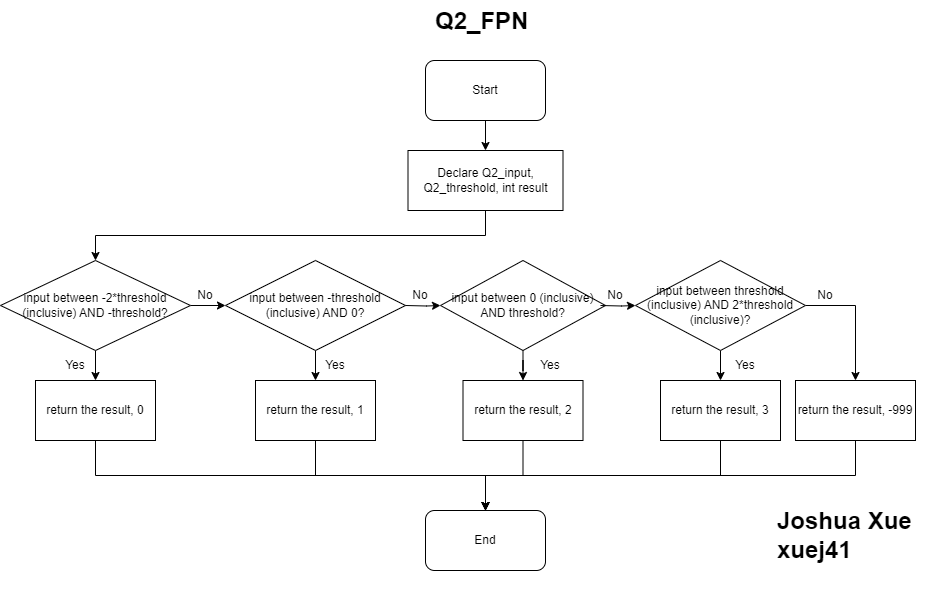

The diagram above was exported from draw.io. Its source (the exported page's mxGraphModel, read from the mxfile embedded in the PNG):
<mxGraphModel dx="1434" dy="746" grid="1" gridSize="10" guides="1" tooltips="1" connect="1" arrows="1" fold="1" page="1" pageScale="1" pageWidth="850" pageHeight="1100" background="#ffffff" math="0" shadow="0">
  <root>
    <mxCell id="0" />
    <mxCell id="1" parent="0" />
    <mxCell id="-HRBkTz83vva1kRJC1RQ-23" style="edgeStyle=orthogonalEdgeStyle;rounded=0;orthogonalLoop=1;jettySize=auto;html=1;exitX=0.5;exitY=1;exitDx=0;exitDy=0;entryX=0.5;entryY=0;entryDx=0;entryDy=0;" edge="1" parent="1" source="-HRBkTz83vva1kRJC1RQ-24" target="-HRBkTz83vva1kRJC1RQ-26">
      <mxGeometry relative="1" as="geometry" />
    </mxCell>
    <mxCell id="-HRBkTz83vva1kRJC1RQ-24" value="Start" style="rounded=1;whiteSpace=wrap;html=1;" vertex="1" parent="1">
      <mxGeometry x="460" y="100" width="120" height="60" as="geometry" />
    </mxCell>
    <mxCell id="-HRBkTz83vva1kRJC1RQ-25" style="edgeStyle=orthogonalEdgeStyle;rounded=0;orthogonalLoop=1;jettySize=auto;html=1;exitX=0.5;exitY=1;exitDx=0;exitDy=0;entryX=0.5;entryY=0;entryDx=0;entryDy=0;" edge="1" parent="1" source="-HRBkTz83vva1kRJC1RQ-26" target="-HRBkTz83vva1kRJC1RQ-29">
      <mxGeometry relative="1" as="geometry" />
    </mxCell>
    <mxCell id="-HRBkTz83vva1kRJC1RQ-26" value="Declare Q2_input, Q2_threshold, int result" style="rounded=0;whiteSpace=wrap;html=1;" vertex="1" parent="1">
      <mxGeometry x="442.5" y="190" width="155" height="60" as="geometry" />
    </mxCell>
    <mxCell id="-HRBkTz83vva1kRJC1RQ-82" style="edgeStyle=orthogonalEdgeStyle;rounded=0;orthogonalLoop=1;jettySize=auto;html=1;exitX=0.5;exitY=1;exitDx=0;exitDy=0;entryX=0.5;entryY=0;entryDx=0;entryDy=0;" edge="1" parent="1" source="-HRBkTz83vva1kRJC1RQ-29" target="-HRBkTz83vva1kRJC1RQ-34">
      <mxGeometry relative="1" as="geometry" />
    </mxCell>
    <mxCell id="-HRBkTz83vva1kRJC1RQ-87" value="" style="edgeStyle=orthogonalEdgeStyle;rounded=0;orthogonalLoop=1;jettySize=auto;html=1;" edge="1" parent="1" source="-HRBkTz83vva1kRJC1RQ-29" target="-HRBkTz83vva1kRJC1RQ-83">
      <mxGeometry relative="1" as="geometry" />
    </mxCell>
    <mxCell id="-HRBkTz83vva1kRJC1RQ-29" value="input between -2*threshold (inclusive) AND -threshold?" style="rhombus;whiteSpace=wrap;html=1;" vertex="1" parent="1">
      <mxGeometry x="35" y="300" width="190" height="90" as="geometry" />
    </mxCell>
    <mxCell id="-HRBkTz83vva1kRJC1RQ-33" style="edgeStyle=orthogonalEdgeStyle;rounded=0;orthogonalLoop=1;jettySize=auto;html=1;exitX=0.5;exitY=1;exitDx=0;exitDy=0;entryX=0.5;entryY=0;entryDx=0;entryDy=0;" edge="1" parent="1" source="-HRBkTz83vva1kRJC1RQ-34" target="-HRBkTz83vva1kRJC1RQ-36">
      <mxGeometry relative="1" as="geometry" />
    </mxCell>
    <mxCell id="-HRBkTz83vva1kRJC1RQ-34" value="return the result, 0" style="rounded=0;whiteSpace=wrap;html=1;" vertex="1" parent="1">
      <mxGeometry x="70" y="420" width="120" height="60" as="geometry" />
    </mxCell>
    <mxCell id="-HRBkTz83vva1kRJC1RQ-36" value="End" style="rounded=1;whiteSpace=wrap;html=1;" vertex="1" parent="1">
      <mxGeometry x="460" y="550" width="120" height="60" as="geometry" />
    </mxCell>
    <mxCell id="-HRBkTz83vva1kRJC1RQ-77" value="&lt;h1 style=&quot;margin-top: 0px;&quot;&gt;Q2_FPN&lt;/h1&gt;" style="text;html=1;whiteSpace=wrap;overflow=hidden;rounded=0;" vertex="1" parent="1">
      <mxGeometry x="467.5" y="40" width="130" height="40" as="geometry" />
    </mxCell>
    <mxCell id="-HRBkTz83vva1kRJC1RQ-80" value="&lt;h1 style=&quot;margin-top: 0px;&quot;&gt;Joshua Xue xuej41&lt;/h1&gt;" style="text;html=1;whiteSpace=wrap;overflow=hidden;rounded=0;" vertex="1" parent="1">
      <mxGeometry x="810" y="540" width="160" height="90" as="geometry" />
    </mxCell>
    <mxCell id="-HRBkTz83vva1kRJC1RQ-85" value="" style="edgeStyle=orthogonalEdgeStyle;rounded=0;orthogonalLoop=1;jettySize=auto;html=1;" edge="1" parent="1" source="-HRBkTz83vva1kRJC1RQ-83" target="-HRBkTz83vva1kRJC1RQ-84">
      <mxGeometry relative="1" as="geometry" />
    </mxCell>
    <mxCell id="-HRBkTz83vva1kRJC1RQ-83" value="input between -threshold (inclusive) AND 0?" style="rhombus;whiteSpace=wrap;html=1;" vertex="1" parent="1">
      <mxGeometry x="260" y="300" width="180" height="90" as="geometry" />
    </mxCell>
    <mxCell id="-HRBkTz83vva1kRJC1RQ-86" style="edgeStyle=orthogonalEdgeStyle;rounded=0;orthogonalLoop=1;jettySize=auto;html=1;exitX=0.5;exitY=1;exitDx=0;exitDy=0;entryX=0.5;entryY=0;entryDx=0;entryDy=0;" edge="1" parent="1" source="-HRBkTz83vva1kRJC1RQ-84" target="-HRBkTz83vva1kRJC1RQ-36">
      <mxGeometry relative="1" as="geometry" />
    </mxCell>
    <mxCell id="-HRBkTz83vva1kRJC1RQ-84" value="return the result, 1" style="rounded=0;whiteSpace=wrap;html=1;" vertex="1" parent="1">
      <mxGeometry x="290" y="420" width="120" height="60" as="geometry" />
    </mxCell>
    <mxCell id="-HRBkTz83vva1kRJC1RQ-88" value="Yes" style="text;html=1;align=center;verticalAlign=middle;whiteSpace=wrap;rounded=0;" vertex="1" parent="1">
      <mxGeometry x="80" y="390" width="60" height="30" as="geometry" />
    </mxCell>
    <mxCell id="-HRBkTz83vva1kRJC1RQ-89" value="No" style="text;html=1;align=center;verticalAlign=middle;whiteSpace=wrap;rounded=0;" vertex="1" parent="1">
      <mxGeometry x="210" y="320" width="60" height="30" as="geometry" />
    </mxCell>
    <mxCell id="-HRBkTz83vva1kRJC1RQ-90" value="Yes" style="text;html=1;align=center;verticalAlign=middle;whiteSpace=wrap;rounded=0;" vertex="1" parent="1">
      <mxGeometry x="340" y="390" width="60" height="30" as="geometry" />
    </mxCell>
    <mxCell id="-HRBkTz83vva1kRJC1RQ-91" value="" style="edgeStyle=orthogonalEdgeStyle;rounded=0;orthogonalLoop=1;jettySize=auto;html=1;" edge="1" parent="1" target="-HRBkTz83vva1kRJC1RQ-93">
      <mxGeometry relative="1" as="geometry">
        <mxPoint x="440" y="345" as="sourcePoint" />
      </mxGeometry>
    </mxCell>
    <mxCell id="-HRBkTz83vva1kRJC1RQ-92" value="" style="edgeStyle=orthogonalEdgeStyle;rounded=0;orthogonalLoop=1;jettySize=auto;html=1;" edge="1" parent="1" source="-HRBkTz83vva1kRJC1RQ-93" target="-HRBkTz83vva1kRJC1RQ-94">
      <mxGeometry relative="1" as="geometry" />
    </mxCell>
    <mxCell id="-HRBkTz83vva1kRJC1RQ-93" value="input between 0 (inclusive) AND threshold?" style="rhombus;whiteSpace=wrap;html=1;" vertex="1" parent="1">
      <mxGeometry x="475" y="300" width="165" height="90" as="geometry" />
    </mxCell>
    <mxCell id="-HRBkTz83vva1kRJC1RQ-97" style="edgeStyle=orthogonalEdgeStyle;rounded=0;orthogonalLoop=1;jettySize=auto;html=1;exitX=0.5;exitY=1;exitDx=0;exitDy=0;entryX=0.5;entryY=0;entryDx=0;entryDy=0;" edge="1" parent="1" source="-HRBkTz83vva1kRJC1RQ-94" target="-HRBkTz83vva1kRJC1RQ-36">
      <mxGeometry relative="1" as="geometry" />
    </mxCell>
    <mxCell id="-HRBkTz83vva1kRJC1RQ-94" value="return the result, 2" style="rounded=0;whiteSpace=wrap;html=1;" vertex="1" parent="1">
      <mxGeometry x="497.5" y="420" width="120" height="60" as="geometry" />
    </mxCell>
    <mxCell id="-HRBkTz83vva1kRJC1RQ-95" value="No" style="text;html=1;align=center;verticalAlign=middle;whiteSpace=wrap;rounded=0;" vertex="1" parent="1">
      <mxGeometry x="425" y="320" width="60" height="30" as="geometry" />
    </mxCell>
    <mxCell id="-HRBkTz83vva1kRJC1RQ-96" value="Yes" style="text;html=1;align=center;verticalAlign=middle;whiteSpace=wrap;rounded=0;" vertex="1" parent="1">
      <mxGeometry x="555" y="390" width="60" height="30" as="geometry" />
    </mxCell>
    <mxCell id="-HRBkTz83vva1kRJC1RQ-98" value="" style="edgeStyle=orthogonalEdgeStyle;rounded=0;orthogonalLoop=1;jettySize=auto;html=1;" edge="1" parent="1" target="-HRBkTz83vva1kRJC1RQ-100">
      <mxGeometry relative="1" as="geometry">
        <mxPoint x="635" y="345" as="sourcePoint" />
      </mxGeometry>
    </mxCell>
    <mxCell id="-HRBkTz83vva1kRJC1RQ-99" value="" style="edgeStyle=orthogonalEdgeStyle;rounded=0;orthogonalLoop=1;jettySize=auto;html=1;" edge="1" parent="1" source="-HRBkTz83vva1kRJC1RQ-100" target="-HRBkTz83vva1kRJC1RQ-101">
      <mxGeometry relative="1" as="geometry" />
    </mxCell>
    <mxCell id="-HRBkTz83vva1kRJC1RQ-118" style="edgeStyle=orthogonalEdgeStyle;rounded=0;orthogonalLoop=1;jettySize=auto;html=1;exitX=1;exitY=0.5;exitDx=0;exitDy=0;entryX=0.5;entryY=0;entryDx=0;entryDy=0;" edge="1" parent="1" source="-HRBkTz83vva1kRJC1RQ-100" target="-HRBkTz83vva1kRJC1RQ-115">
      <mxGeometry relative="1" as="geometry" />
    </mxCell>
    <mxCell id="-HRBkTz83vva1kRJC1RQ-100" value="input between threshold (inclusive) AND 2*threshold (inclusive)?" style="rhombus;whiteSpace=wrap;html=1;" vertex="1" parent="1">
      <mxGeometry x="670" y="300" width="170" height="90" as="geometry" />
    </mxCell>
    <mxCell id="-HRBkTz83vva1kRJC1RQ-104" style="edgeStyle=orthogonalEdgeStyle;rounded=0;orthogonalLoop=1;jettySize=auto;html=1;exitX=0.5;exitY=1;exitDx=0;exitDy=0;entryX=0.5;entryY=0;entryDx=0;entryDy=0;" edge="1" parent="1" source="-HRBkTz83vva1kRJC1RQ-101" target="-HRBkTz83vva1kRJC1RQ-36">
      <mxGeometry relative="1" as="geometry" />
    </mxCell>
    <mxCell id="-HRBkTz83vva1kRJC1RQ-101" value="return the result, 3" style="rounded=0;whiteSpace=wrap;html=1;" vertex="1" parent="1">
      <mxGeometry x="695" y="420" width="120" height="60" as="geometry" />
    </mxCell>
    <mxCell id="-HRBkTz83vva1kRJC1RQ-102" value="No" style="text;html=1;align=center;verticalAlign=middle;whiteSpace=wrap;rounded=0;" vertex="1" parent="1">
      <mxGeometry x="620" y="320" width="60" height="30" as="geometry" />
    </mxCell>
    <mxCell id="-HRBkTz83vva1kRJC1RQ-103" value="Yes" style="text;html=1;align=center;verticalAlign=middle;whiteSpace=wrap;rounded=0;" vertex="1" parent="1">
      <mxGeometry x="750" y="390" width="60" height="30" as="geometry" />
    </mxCell>
    <mxCell id="-HRBkTz83vva1kRJC1RQ-120" style="edgeStyle=orthogonalEdgeStyle;rounded=0;orthogonalLoop=1;jettySize=auto;html=1;exitX=0.5;exitY=1;exitDx=0;exitDy=0;entryX=0.5;entryY=0;entryDx=0;entryDy=0;" edge="1" parent="1" source="-HRBkTz83vva1kRJC1RQ-115" target="-HRBkTz83vva1kRJC1RQ-36">
      <mxGeometry relative="1" as="geometry" />
    </mxCell>
    <mxCell id="-HRBkTz83vva1kRJC1RQ-115" value="return the result, -999" style="rounded=0;whiteSpace=wrap;html=1;" vertex="1" parent="1">
      <mxGeometry x="830" y="420" width="120" height="60" as="geometry" />
    </mxCell>
    <mxCell id="-HRBkTz83vva1kRJC1RQ-116" value="No" style="text;html=1;align=center;verticalAlign=middle;whiteSpace=wrap;rounded=0;" vertex="1" parent="1">
      <mxGeometry x="830" y="320" width="60" height="30" as="geometry" />
    </mxCell>
  </root>
</mxGraphModel>